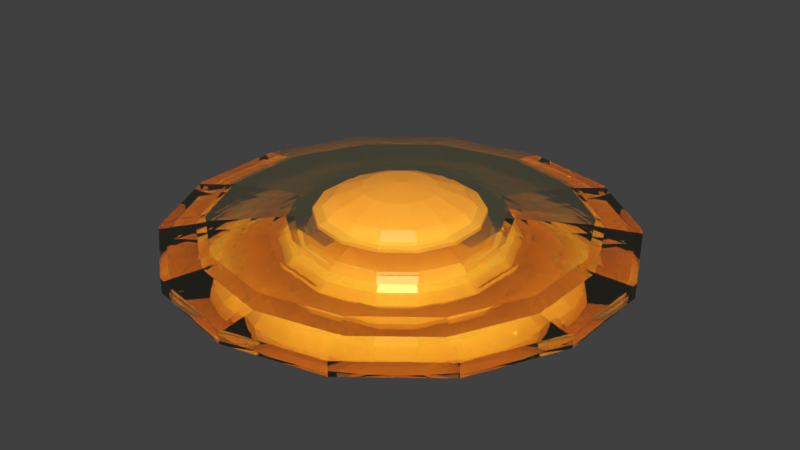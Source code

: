 # Source: blend.blend  (saved by Blender 2.79.0; exported with 4.5.12 LTS)
import bpy
from mathutils import Matrix  # noqa: F401  (used for matrix-valued properties, if any)

bpy.ops.wm.read_factory_settings(use_empty=True)
scene = bpy.context.scene
scene.name = 'Scene'

# ---- collections
col_collection_1 = bpy.data.collections.new('Collection 1'); scene.collection.children.link(col_collection_1)

# ---- materials (node trees are filled in below, after node groups)
mat_015 = bpy.data.materials.new('材质.015')
mat_015.alpha_threshold = 0.0
mat_015.roughness = 0.5
mat_016 = bpy.data.materials.new('材质.016')
mat_016.alpha_threshold = 0.0
mat_016.roughness = 0.5

# ---- node groups
ng_caustics = bpy.data.node_groups.new('Caustics', 'ShaderNodeTree')
_s = ng_caustics.interface.new_socket(name='Color', in_out='OUTPUT', socket_type='NodeSocketColor')
_s.default_value = (0.0, 0.0, 0.0, 0.0)
_s = ng_caustics.interface.new_socket(name='Color', in_out='INPUT', socket_type='NodeSocketColor')
_s.default_value = (0.5, 0.5, 0.5, 1.0)
_s = ng_caustics.interface.new_socket(name='Intensity', in_out='INPUT', socket_type='NodeSocketFloat')
_s.default_value = 3.0
_s.min_value = 0.0
_s.max_value = 1e+04
_N = ng_caustics.nodes; _L = ng_caustics.links
n0 = _N.new('NodeGroupInput'); n0.name = 'Group Input'; n0.location = (-663, 0)
n1 = _N.new('ShaderNodeNewGeometry'); n1.name = 'Geometry'; n1.location = (-477, -209)
n2 = _N.new('ShaderNodeValToRGB'); n2.name = 'ColorRamp.001'; n2.location = (-114, -207)
while len(n2.color_ramp.elements) > 1: n2.color_ramp.elements.remove(n2.color_ramp.elements[-1])
n2.color_ramp.elements[0].position = 0.5; n2.color_ramp.elements[0].color = (0.0, 0.0, 0.0, 1.0)
_e = n2.color_ramp.elements.new(0.7); _e.color = (0.25, 0.25, 0.25, 1.0)
_e = n2.color_ramp.elements.new(0.88); _e.color = (0.0, 0.0, 0.0, 1.0)
_e = n2.color_ramp.elements.new(1.0); _e.color = (1.0, 1.0, 1.0, 1.0)
n3 = _N.new('ShaderNodeVectorMath'); n3.name = 'Vector Math'; n3.location = (-275, -361)
n3.hide = True
n3.operation = 'DOT_PRODUCT'
n4 = _N.new('NodeGroupOutput'); n4.name = 'Group Output'; n4.location = (686, -120)
n5 = _N.new('ShaderNodeMix'); n5.name = 'Mix'; n5.location = (220, -176)
n5.data_type = 'RGBA'
n5.blend_type = 'MULTIPLY'
n5.inputs[0].default_value = 1.0
n6 = _N.new('ShaderNodeMix'); n6.name = 'Mix.003'; n6.location = (448, -123)
n6.data_type = 'RGBA'
n6.blend_type = 'MULTIPLY'
_L.new(n0.outputs[0], n6.inputs[7])
_L.new(n1.outputs[1], n3.inputs[0])
_L.new(n1.outputs[4], n3.inputs[1])
_L.new(n3.outputs[1], n2.inputs[0])
_L.new(n5.outputs[2], n6.inputs[6])
_L.new(n0.outputs[1], n5.inputs[7])
_L.new(n6.outputs[2], n4.inputs[0])
_L.new(n2.outputs[0], n5.inputs[6])
n4.is_active_output = True
ng_transparent = bpy.data.node_groups.new('Transparent', 'ShaderNodeTree')
_s = ng_transparent.interface.new_socket(name='Shader', in_out='OUTPUT', socket_type='NodeSocketShader')
_s = ng_transparent.interface.new_socket(name='Volume', in_out='OUTPUT', socket_type='NodeSocketShader')
_s = ng_transparent.interface.new_socket(name='Color', in_out='INPUT', socket_type='NodeSocketColor')
_s.default_value = (1.0, 1.0, 1.0, 1.0)
_s = ng_transparent.interface.new_socket(name='Volume', in_out='INPUT', socket_type='NodeSocketColor')
_s.default_value = (1.0, 1.0, 1.0, 1.0)
_s = ng_transparent.interface.new_socket(name='Density', in_out='INPUT', socket_type='NodeSocketFloat')
_s.min_value = 0.0
_s.max_value = 1e+04
_s = ng_transparent.interface.new_socket(name='IOR', in_out='INPUT', socket_type='NodeSocketFloat')
_s.default_value = 1.517
_s.min_value = 0.0
_s.max_value = 1000.0
_s = ng_transparent.interface.new_socket(name='Rough', in_out='INPUT', socket_type='NodeSocketFloat')
_s.subtype = 'FACTOR'
_s.min_value = 0.0
_s.max_value = 1.0
_s = ng_transparent.interface.new_socket(name='Caustics', in_out='INPUT', socket_type='NodeSocketFloat')
_s.default_value = 4.0
_s.min_value = 0.0
_s.max_value = 1e+04
_s = ng_transparent.interface.new_socket(name='Normal', in_out='INPUT', socket_type='NodeSocketVector')
_s.min_value = -1.0
_s.max_value = 1.0
_s.hide_value = True
_N = ng_transparent.nodes; _L = ng_transparent.links
n0 = _N.new('ShaderNodeMixShader'); n0.name = 'Mix Shader.002'; n0.location = (1430, -838)
n0.hide = True
n1 = _N.new('ShaderNodeBsdfGlass'); n1.name = 'Glass BSDF'; n1.location = (1051, -701)
n2 = _N.new('ShaderNodeBsdfTransparent'); n2.name = 'Transparent BSDF.001'; n2.location = (1240, -894)
n3 = _N.new('ShaderNodeVolumeAbsorption'); n3.name = 'Volume Absorption'; n3.location = (1422, -952)
n4 = _N.new('NodeGroupOutput'); n4.name = 'Group Output'; n4.location = (1618, -843)
n4.width = 80
n5 = _N.new('ShaderNodeMath'); n5.name = 'Math'; n5.location = (883, -839)
n5.hide = True
n5.operation = 'POWER'
n5.inputs[1].default_value = 2.2
n6 = _N.new('ShaderNodeLightPath'); n6.name = 'Light Path'; n6.location = (1060, -405)
n7 = _N.new('ShaderNodeGroup'); n7.name = 'Group.001'; n7.location = (1050, -937)
n7.node_tree = ng_caustics
n8 = _N.new('NodeGroupInput'); n8.name = 'Group Input'; n8.location = (666, -799)
n9 = _N.new('ShaderNodeMath'); n9.name = 'Math.001'; n9.location = (0, 0)
n9.operation = 'POWER'
_L.new(n0.outputs[0], n4.inputs[0])
_L.new(n2.outputs[0], n0.inputs[2])
_L.new(n8.outputs[0], n7.inputs[0])
_L.new(n7.outputs[0], n2.inputs[0])
_L.new(n6.outputs[1], n0.inputs[0])
_L.new(n8.outputs[5], n7.inputs[1])
_L.new(n8.outputs[4], n5.inputs[0])
_L.new(n3.outputs[0], n4.inputs[1])
_L.new(n8.outputs[1], n3.inputs[0])
_L.new(n8.outputs[2], n3.inputs[1])
_L.new(n1.outputs[0], n0.inputs[1])
_L.new(n8.outputs[0], n1.inputs[0])
_L.new(n8.outputs[3], n1.inputs[2])
_L.new(n8.outputs[6], n1.inputs[3])
_L.new(n5.outputs[0], n9.inputs[0])
_L.new(n9.outputs[0], n1.inputs[1])
n4.is_active_output = True
ng_fresnel_wax = bpy.data.node_groups.new('Fresnel Wax', 'ShaderNodeTree')
_s = ng_fresnel_wax.interface.new_socket(name='Fresnel', in_out='OUTPUT', socket_type='NodeSocketFloat')
_s.subtype = 'FACTOR'
_s.min_value = 0.0
_s.max_value = 1.0
_s = ng_fresnel_wax.interface.new_socket(name='F0', in_out='INPUT', socket_type='NodeSocketFloat')
_s.subtype = 'FACTOR'
_s.default_value = 0.02
_s.min_value = 0.0
_s.max_value = 1.0
_s = ng_fresnel_wax.interface.new_socket(name='Roughness', in_out='INPUT', socket_type='NodeSocketFloat')
_s.subtype = 'FACTOR'
_s.default_value = 0.5
_s.min_value = 0.0
_s.max_value = 1.0
_s = ng_fresnel_wax.interface.new_socket(name='Normal', in_out='INPUT', socket_type='NodeSocketVector')
_s.min_value = -1.0
_s.max_value = 1.0
_s.hide_value = True
_N = ng_fresnel_wax.nodes; _L = ng_fresnel_wax.links
n0 = _N.new('NodeFrame'); n0.name = 'Frame'; n0.location = (-307, 552)
n0.label = 'F0 -> Fresnel'
n0.width = 488
n1 = _N.new('ShaderNodeMix'); n1.name = 'Mix'; n1.location = (-106, 21)
n1.data_type = 'RGBA'
n2 = _N.new('ShaderNodeNewGeometry'); n2.name = 'Geometry'; n2.location = (-246, -105)
n2.width = 100
n3 = _N.new('ShaderNodeBump'); n3.name = 'Bump'; n3.location = (-286, 94)
n3.inputs[0].default_value = 0.0
n3.inputs[1].default_value = 0.0
n3.inputs[2].default_value = 1.0
n4 = _N.new('ShaderNodeFresnel'); n4.name = 'Fresnel'; n4.location = (217, 98)
n5 = _N.new('NodeGroupOutput'); n5.name = 'Group Output'; n5.location = (395, 87)
n6 = _N.new('NodeGroupInput'); n6.name = 'Group Input'; n6.location = (-487, 136)
n7 = _N.new('ShaderNodeMath'); n7.name = 'Math.001'; n7.location = (206, -30)
n7.inputs[0].default_value = 1.0
n8 = _N.new('ShaderNodeMath'); n8.name = 'Math.002'; n8.location = (205, -192)
n8.operation = 'SUBTRACT'
n8.inputs[0].default_value = 1.0
n9 = _N.new('ShaderNodeMath'); n9.name = 'Math'; n9.location = (30, -133)
n9.operation = 'POWER'
n10 = _N.new('ShaderNodeMath'); n10.name = 'Math.003'; n10.location = (371, -173)
n10.hide = True
n10.operation = 'DIVIDE'
n7.parent = n0
n8.parent = n0
n9.parent = n0
n10.parent = n0
_L.new(n6.outputs[2], n3.inputs[4])
_L.new(n2.outputs[4], n1.inputs[7])
_L.new(n3.outputs[0], n1.inputs[6])
_L.new(n1.outputs[2], n4.inputs[1])
_L.new(n4.outputs[0], n5.inputs[0])
_L.new(n6.outputs[1], n1.inputs[0])
_L.new(n9.outputs[0], n7.inputs[1])
_L.new(n9.outputs[0], n8.inputs[1])
_L.new(n7.outputs[0], n10.inputs[0])
_L.new(n8.outputs[0], n10.inputs[1])
_L.new(n10.outputs[0], n4.inputs[0])
_L.new(n6.outputs[0], n9.inputs[0])
n5.is_active_output = True
ng_wax = bpy.data.node_groups.new('Wax', 'ShaderNodeTree')
_s = ng_wax.interface.new_socket(name='Shader', in_out='OUTPUT', socket_type='NodeSocketShader')
_s = ng_wax.interface.new_socket(name='Albedo', in_out='INPUT', socket_type='NodeSocketColor')
_s.default_value = (0.263, 0.084, 0.222, 1.0)
_s = ng_wax.interface.new_socket(name='Scatter', in_out='INPUT', socket_type='NodeSocketColor')
_s.default_value = (1.0, 0.397, 0.16, 1.0)
_s = ng_wax.interface.new_socket(name='Reflectivity', in_out='INPUT', socket_type='NodeSocketFloat')
_s.subtype = 'FACTOR'
_s.default_value = 0.04
_s.min_value = 0.0
_s.max_value = 1.0
_s = ng_wax.interface.new_socket(name='Roughness', in_out='INPUT', socket_type='NodeSocketFloat')
_s.subtype = 'FACTOR'
_s.default_value = 0.3
_s.min_value = 0.0
_s.max_value = 1.0
_s = ng_wax.interface.new_socket(name='SSS Scale', in_out='INPUT', socket_type='NodeSocketFloat')
_s.default_value = 1.0
_s.min_value = 0.0
_s.max_value = 1000.0
_s = ng_wax.interface.new_socket(name='Normal', in_out='INPUT', socket_type='NodeSocketVector')
_s.min_value = -1.0
_s.max_value = 1.0
_s.hide_value = True
_N = ng_wax.nodes; _L = ng_wax.links
n0 = _N.new('ShaderNodeMixShader'); n0.name = 'Mix Shader'; n0.location = (-88, -413)
n1 = _N.new('NodeGroupOutput'); n1.name = 'Group Output'; n1.location = (97, -427)
n2 = _N.new('ShaderNodeMath'); n2.name = 'Math'; n2.location = (-397, -486)
n2.hide = True
n2.operation = 'POWER'
n2.inputs[1].default_value = 2.2
n3 = _N.new('ShaderNodeGroup'); n3.name = 'Group'; n3.location = (-268, -268)
n3.node_tree = ng_fresnel_wax
n4 = _N.new('ShaderNodeBsdfAnisotropic'); n4.name = 'Glossy BSDF'; n4.location = (-278, -617)
n4.width = 151
n4.inputs[0].default_value = (1.0, 1.0, 1.0, 1.0)
n5 = _N.new('NodeGroupInput'); n5.name = 'Group Input'; n5.location = (-599, -403)
n6 = _N.new('ShaderNodeSubsurfaceScattering'); n6.name = 'Subsurface Scattering'; n6.location = (-277, -421)
n6.falloff = 'BURLEY'
n7 = _N.new('ShaderNodeMath'); n7.name = 'Math.001'; n7.location = (0, 0)
n7.operation = 'POWER'
_L.new(n5.outputs[3], n2.inputs[0])
_L.new(n4.outputs[0], n0.inputs[2])
_L.new(n3.outputs[0], n0.inputs[0])
_L.new(n0.outputs[0], n1.inputs[0])
_L.new(n2.outputs[0], n3.inputs[1])
_L.new(n5.outputs[5], n3.inputs[2])
_L.new(n5.outputs[5], n4.inputs[4])
_L.new(n5.outputs[2], n3.inputs[0])
_L.new(n6.outputs[0], n0.inputs[1])
_L.new(n5.outputs[5], n6.inputs[6])
_L.new(n5.outputs[0], n6.inputs[0])
_L.new(n5.outputs[1], n6.inputs[2])
_L.new(n5.outputs[4], n6.inputs[1])
_L.new(n2.outputs[0], n7.inputs[0])
_L.new(n7.outputs[0], n4.inputs[1])
n1.is_active_output = True

# ---- material node trees
mat_015.use_nodes = True; mat_015.node_tree.nodes.clear()
_N = mat_015.node_tree.nodes; _L = mat_015.node_tree.links
n0 = _N.new('ShaderNodeBsdfDiffuse'); n0.name = '漫射 BSDF'; n0.location = (10, 300)
n1 = _N.new('ShaderNodeOutputMaterial'); n1.name = '材质输出'; n1.location = (438, 229)
n2 = _N.new('ShaderNodeGroup'); n2.name = '群组'; n2.location = (204, 295)
n2.node_tree = ng_transparent
n2.inputs[0].default_value = (1.0, 0.9783, 0.7435, 1.0)
n2.inputs[1].default_value = (0.9858, 1.0, 0.3197, 1.0)
n2.inputs[2].default_value = 26.5
n2.inputs[3].default_value = 2.917
n2.inputs[4].default_value = 0.0
n2.inputs[5].default_value = 6.4
n2.inputs[6].default_value = (0.0, 0.0, 0.0)
_L.new(n2.outputs[0], n1.inputs[0])
n1.is_active_output = True
mat_016.use_nodes = True; mat_016.node_tree.nodes.clear()
_N = mat_016.node_tree.nodes; _L = mat_016.node_tree.links
n0 = _N.new('ShaderNodeBsdfDiffuse'); n0.name = '漫射 BSDF'; n0.location = (10, 300)
n1 = _N.new('ShaderNodeOutputMaterial'); n1.name = '材质输出'; n1.location = (433, 234)
n2 = _N.new('ShaderNodeGroup'); n2.name = '群组'; n2.location = (229, 244)
n2.node_tree = ng_wax
n2.inputs[0].default_value = (1.0, 0.3855, 0.0352, 1.0)
n2.inputs[1].default_value = (1.0, 0.397, 0.16, 1.0)
n2.inputs[2].default_value = 0.04
n2.inputs[3].default_value = 0.3
n2.inputs[4].default_value = 1.0
n2.inputs[5].default_value = (0.0, 0.0, 0.0)
_L.new(n2.outputs[0], n1.inputs[0])
n1.is_active_output = True

# ---- world
world_world = bpy.data.worlds.new('World'); scene.world = world_world
world_world.color = (0.05088, 0.05088, 0.05088)
world_world.use_sun_shadow = False
world_world.sun_shadow_jitter_overblur = 0.0
world_world.cycles.sampling_method = 'MANUAL'

# ---- meshes
me_007 = bpy.data.meshes.new('球体.007')
me_007.from_pydata([(0.0, 0.4339, 0.901), (0.0, 0.4339, -0.901), (0.1883, 0.3909, 0.901), (0.3392, 0.7044, 0.6235), (0.423, 0.8784, 0.2225), (0.423, 0.8784, -0.2225), (0.3392, 0.7044, -0.6235), (0.1883, 0.3909, -0.901), (0.3392, 0.2705, 0.901), (0.6113, 0.4875, 0.6235), (0.7622, 0.6079, 0.2225), (0.7622, 0.6079, -0.2225), (0.6113, 0.4875, -0.6235), (0.3392, 0.2705, -0.901), (0.423, 0.09655, 0.901), (0.7622, 0.174, 0.6235), (0.9505, 0.2169, 0.2225), (0.9505, 0.2169, -0.2225), (0.7622, 0.174, -0.6235), (0.423, 0.09655, -0.901), (0.423, -0.09655, 0.901), (0.7622, -0.174, 0.6235), (0.9505, -0.2169, 0.2225), (0.9505, -0.2169, -0.2225), (0.7622, -0.174, -0.6235), (0.423, -0.09655, -0.901), (0.3392, -0.2705, 0.901), (0.6113, -0.4875, 0.6235), (0.7622, -0.6079, 0.2225), (0.7622, -0.6079, -0.2225), (0.6113, -0.4875, -0.6235), (0.3392, -0.2705, -0.901), (0.1883, -0.3909, 0.901), (0.3392, -0.7044, 0.6235), (0.423, -0.8784, 0.2225), (0.423, -0.8784, -0.2225), (0.3392, -0.7044, -0.6235), (0.1883, -0.3909, -0.901), (-5.91e-09, -0.4339, 0.901), (-1.549e-07, -0.7818, 0.6235), (-1.549e-07, -0.9749, 0.2225), (-1.549e-07, -0.9749, -0.2225), (-1.549e-07, -0.7818, -0.6235), (-6.551e-08, -0.4339, -0.901), (-0.1883, -0.3909, 0.901), (-0.3392, -0.7044, 0.6235), (-0.423, -0.8784, 0.2225), (-0.423, -0.8784, -0.2225), (-0.3392, -0.7044, -0.6235), (-0.1883, -0.3909, -0.901), (-0.3392, -0.2705, 0.901), (-0.6113, -0.4875, 0.6235), (-0.7622, -0.6079, 0.2225), (-0.7622, -0.6079, -0.2225), (-0.6113, -0.4875, -0.6235), (-0.3392, -0.2705, -0.901), (-0.423, -0.09655, 0.901), (-0.7622, -0.174, 0.6235), (-0.9505, -0.2169, 0.2225), (-0.9505, -0.2169, -0.2225), (-0.7622, -0.174, -0.6235), (-0.423, -0.09655, -0.901), (-0.423, 0.09655, 0.901), (-0.7622, 0.174, 0.6235), (-0.9505, 0.2169, 0.2225), (-0.9505, 0.2169, -0.2225), (-0.7622, 0.174, -0.6235), (-0.423, 0.09655, -0.901), (0.0, 1.51e-07, -1.0), (-0.3392, 0.2705, 0.901), (-0.6113, 0.4875, 0.6235), (-0.7622, 0.6079, 0.2225), (-0.7622, 0.6079, -0.2225), (-0.6113, 0.4875, -0.6235), (-0.3392, 0.2705, -0.901), (-0.1883, 0.3909, 0.901), (-0.3392, 0.7044, 0.6235), (-0.423, 0.8784, 0.2225), (-0.423, 0.8784, -0.2225), (-0.3392, 0.7044, -0.6235), (-0.1883, 0.3909, -0.901), (-2.842e-14, 1.776e-15, 1.0), (2.921e-07, 0.7818, 0.6235), (2.921e-07, 0.9749, 0.2225), (2.921e-07, 0.9749, -0.2225), (2.921e-07, 0.7818, -0.6235), (0.0, 0.1552, 1.558), (0.0, 0.1552, -0.8888), (0.06733, 0.1398, 1.558), (0.1213, 0.2519, 1.181), (0.1513, 0.3141, 0.6366), (0.1513, 0.3141, 0.03236), (0.1213, 0.2519, -0.512), (0.06733, 0.1398, -0.8888), (0.1213, 0.09675, 1.558), (0.2186, 0.1743, 1.181), (0.2726, 0.2174, 0.6366), (0.2726, 0.2174, 0.03236), (0.2186, 0.1743, -0.512), (0.1213, 0.09675, -0.8888), (0.1513, 0.03453, 1.558), (0.2726, 0.06222, 1.181), (0.3399, 0.07758, 0.6366), (0.3399, 0.07758, 0.03236), (0.2726, 0.06222, -0.512), (0.1513, 0.03453, -0.8888), (0.1513, -0.03453, 1.558), (0.2726, -0.06222, 1.181), (0.3399, -0.07758, 0.6366), (0.3399, -0.07758, 0.03236), (0.2726, -0.06222, -0.512), (0.1513, -0.03453, -0.8888), (0.1213, -0.09675, 1.558), (0.2186, -0.1743, 1.181), (0.2726, -0.2174, 0.6366), (0.2726, -0.2174, 0.03236), (0.2186, -0.1743, -0.512), (0.1213, -0.09675, -0.8888), (0.06733, -0.1398, 1.558), (0.1213, -0.2519, 1.181), (0.1513, -0.3141, 0.6366), (0.1513, -0.3141, 0.03236), (0.1213, -0.2519, -0.512), (0.06733, -0.1398, -0.8888), (-2.114e-09, -0.1552, 1.558), (-5.54e-08, -0.2796, 1.181), (-5.54e-08, -0.3487, 0.6366), (-5.54e-08, -0.3487, 0.03236), (-5.54e-08, -0.2796, -0.512), (-2.343e-08, -0.1552, -0.8888), (-0.06733, -0.1398, 1.558), (-0.1213, -0.2519, 1.181), (-0.1513, -0.3141, 0.6366), (-0.1513, -0.3141, 0.03236), (-0.1213, -0.2519, -0.512), (-0.06733, -0.1398, -0.8888), (-0.1213, -0.09675, 1.558), (-0.2186, -0.1743, 1.181), (-0.2726, -0.2174, 0.6366), (-0.2726, -0.2174, 0.03236), (-0.2186, -0.1743, -0.512), (-0.1213, -0.09675, -0.8888), (-0.1513, -0.03453, 1.558), (-0.2726, -0.06222, 1.181), (-0.3399, -0.07758, 0.6366), (-0.3399, -0.07758, 0.03236), (-0.2726, -0.06222, -0.512), (-0.1513, -0.03453, -0.8888), (-0.1513, 0.03453, 1.558), (-0.2726, 0.06222, 1.181), (-0.3399, 0.07758, 0.6366), (-0.3399, 0.07758, 0.03236), (-0.2726, 0.06222, -0.512), (-0.1513, 0.03453, -0.8888), (0.0, 5.4e-08, -1.023), (-0.1213, 0.09675, 1.558), (-0.2186, 0.1743, 1.181), (-0.2726, 0.2174, 0.6366), (-0.2726, 0.2174, 0.03236), (-0.2186, 0.1743, -0.512), (-0.1213, 0.09675, -0.8888), (-0.06733, 0.1398, 1.558), (-0.1213, 0.2519, 1.181), (-0.1513, 0.3141, 0.6366), (-0.1513, 0.3141, 0.03236), (-0.1213, 0.2519, -0.512), (-0.06733, 0.1398, -0.8888), (-1.016e-14, 6.353e-16, 1.692), (1.045e-07, 0.2796, 1.181), (1.045e-07, 0.3487, 0.6366), (1.045e-07, 0.3487, 0.03236), (1.045e-07, 0.2796, -0.512)], [], [(1, 85, 6, 7), (84, 83, 4, 5), (82, 0, 2, 3), (68, 1, 7), (85, 84, 5, 6), (83, 82, 3, 4), (0, 81, 2), (2, 81, 8), (7, 6, 12, 13), (5, 4, 10, 11), (3, 2, 8, 9), (68, 7, 13), (6, 5, 11, 12), (4, 3, 9, 10), (13, 12, 18, 19), (11, 10, 16, 17), (9, 8, 14, 15), (68, 13, 19), (12, 11, 17, 18), (10, 9, 15, 16), (8, 81, 14), (17, 16, 22, 23), (15, 14, 20, 21), (68, 19, 25), (18, 17, 23, 24), (16, 15, 21, 22), (14, 81, 20), (19, 18, 24, 25), (68, 25, 31), (24, 23, 29, 30), (22, 21, 27, 28), (20, 81, 26), (25, 24, 30, 31), (23, 22, 28, 29), (21, 20, 26, 27), (68, 31, 37), (30, 29, 35, 36), (28, 27, 33, 34), (26, 81, 32), (31, 30, 36, 37), (29, 28, 34, 35), (27, 26, 32, 33), (34, 33, 39, 40), (32, 81, 38), (37, 36, 42, 43), (35, 34, 40, 41), (33, 32, 38, 39), (68, 37, 43), (36, 35, 41, 42), (43, 42, 48, 49), (41, 40, 46, 47), (39, 38, 44, 45), (68, 43, 49), (42, 41, 47, 48), (40, 39, 45, 46), (38, 81, 44), (49, 48, 54, 55), (47, 46, 52, 53), (45, 44, 50, 51), (68, 49, 55), (48, 47, 53, 54), (46, 45, 51, 52), (44, 81, 50), (51, 50, 56, 57), (68, 55, 61), (54, 53, 59, 60), (52, 51, 57, 58), (50, 81, 56), (55, 54, 60, 61), (53, 52, 58, 59), (68, 61, 67), (60, 59, 65, 66), (58, 57, 63, 64), (56, 81, 62), (61, 60, 66, 67), (59, 58, 64, 65), (57, 56, 62, 63), (66, 65, 72, 73), (64, 63, 70, 71), (62, 81, 69), (67, 66, 73, 74), (65, 64, 71, 72), (63, 62, 69, 70), (68, 67, 74), (69, 81, 75), (74, 73, 79, 80), (72, 71, 77, 78), (70, 69, 75, 76), (68, 74, 80), (73, 72, 78, 79), (71, 70, 76, 77), (80, 79, 85, 1), (78, 77, 83, 84), (76, 75, 0, 82), (68, 80, 1), (79, 78, 84, 85), (77, 76, 82, 83), (75, 81, 0), (87, 171, 92, 93), (170, 169, 90, 91), (168, 86, 88, 89), (154, 87, 93), (171, 170, 91, 92), (169, 168, 89, 90), (86, 167, 88), (93, 92, 98, 99), (91, 90, 96, 97), (89, 88, 94, 95), (154, 93, 99), (92, 91, 97, 98), (90, 89, 95, 96), (88, 167, 94), (99, 98, 104, 105), (97, 96, 102, 103), (95, 94, 100, 101), (154, 99, 105), (98, 97, 103, 104), (96, 95, 101, 102), (94, 167, 100), (101, 100, 106, 107), (154, 105, 111), (104, 103, 109, 110), (102, 101, 107, 108), (100, 167, 106), (105, 104, 110, 111), (103, 102, 108, 109), (154, 111, 117), (110, 109, 115, 116), (108, 107, 113, 114), (106, 167, 112), (111, 110, 116, 117), (109, 108, 114, 115), (107, 106, 112, 113), (116, 115, 121, 122), (114, 113, 119, 120), (112, 167, 118), (117, 116, 122, 123), (115, 114, 120, 121), (113, 112, 118, 119), (154, 117, 123), (118, 167, 124), (123, 122, 128, 129), (121, 120, 126, 127), (119, 118, 124, 125), (154, 123, 129), (122, 121, 127, 128), (120, 119, 125, 126), (129, 128, 134, 135), (127, 126, 132, 133), (125, 124, 130, 131), (154, 129, 135), (128, 127, 133, 134), (126, 125, 131, 132), (124, 167, 130), (133, 132, 138, 139), (131, 130, 136, 137), (154, 135, 141), (134, 133, 139, 140), (132, 131, 137, 138), (130, 167, 136), (135, 134, 140, 141), (154, 141, 147), (140, 139, 145, 146), (138, 137, 143, 144), (136, 167, 142), (141, 140, 146, 147), (139, 138, 144, 145), (137, 136, 142, 143), (154, 147, 153), (146, 145, 151, 152), (144, 143, 149, 150), (142, 167, 148), (147, 146, 152, 153), (145, 144, 150, 151), (143, 142, 148, 149), (150, 149, 156, 157), (148, 167, 155), (153, 152, 159, 160), (151, 150, 157, 158), (149, 148, 155, 156), (154, 153, 160), (152, 151, 158, 159), (160, 159, 165, 166), (158, 157, 163, 164), (156, 155, 161, 162), (154, 160, 166), (159, 158, 164, 165), (157, 156, 162, 163), (155, 167, 161), (166, 165, 171, 87), (164, 163, 169, 170), (162, 161, 86, 168), (154, 166, 87), (165, 164, 170, 171), (163, 162, 168, 169), (161, 167, 86)])
me_007.polygons.foreach_set('material_index', [0, 0, 0, 0, 0, 0, 0, 0, 0, 0, 0, 0, 0, 0, 0, 0, 0, 0, 0, 0, 0, 0, 0, 0, 0, 0, 0, 0, 0, 0, 0, 0, 0, 0, 0, 0, 0, 0, 0, 0, 0, 0, 0, 0, 0, 0, 0, 0, 0, 0, 0, 0, 0, 0, 0, 0, 0, 0, 0, 0, 0, 0, 0, 0, 0, 0, 0, 0, 0, 0, 0, 0, 0, 0, 0, 0, 0, 0, 0, 0, 0, 0, 0, 0, 0, 0, 0, 0, 0, 0, 0, 0, 0, 0, 0, 0, 0, 0, 1, 1, 1, 1, 1, 1, 1, 1, 1, 1, 1, 1, 1, 1, 1, 1, 1, 1, 1, 1, 1, 1, 1, 1, 1, 1, 1, 1, 1, 1, 1, 1, 1, 1, 1, 1, 1, 1, 1, 1, 1, 1, 1, 1, 1, 1, 1, 1, 1, 1, 1, 1, 1, 1, 1, 1, 1, 1, 1, 1, 1, 1, 1, 1, 1, 1, 1, 1, 1, 1, 1, 1, 1, 1, 1, 1, 1, 1, 1, 1, 1, 1, 1, 1, 1, 1, 1, 1, 1, 1, 1, 1, 1, 1, 1, 1, 1, 1])
me_007.materials.append(mat_015)
me_007.materials.append(mat_016)
me_007.use_remesh_preserve_volume = False
me_007.use_remesh_preserve_attributes = False
me_007.use_mirror_vertex_groups = False
me_007.update()

# ---- objects
ob_006 = bpy.data.objects.new('球体.006', me_007)

# ---- transforms, parenting, visibility, modifiers, constraints
ob_006.location = (0.0, 0.0, 0.0)
ob_006.scale = (0.57, 0.57, 0.07917)
ob_006.lineart.crease_threshold = 0.0

# ---- collection membership
col_collection_1.objects.link(ob_006)

# ---- scene / render settings (as saved in the file)
scene.frame_start = 1; scene.frame_end = 250; scene.frame_set(1)
scene.render.engine = 'CYCLES'
scene.render.resolution_percentage = 50
scene.render.dither_intensity = 0.0
scene.cycles.use_denoising = False
scene.cycles.samples = 128
scene.cycles.sampling_pattern = 'TABULATED_SOBOL'
scene.cycles.use_adaptive_sampling = False
scene.cycles.use_light_tree = False
scene.cycles.blur_glossy = 0.0
scene.cycles.sample_clamp_indirect = 0.0
scene.view_settings.view_transform = 'Standard'
bpy.context.view_layer.update()

# ---- added for rendering (the .blend has no active camera and no usable light): camera, sun
cam_auto = bpy.data.cameras.new('AutoCamera')
cam_auto.lens = 50.0
cam_auto.sensor_width = 36.0
cam_auto.clip_end = 1000.0
ob_auto_camera = bpy.data.objects.new('AutoCamera', cam_auto)
scene.collection.objects.link(ob_auto_camera)
ob_auto_camera.location = (1.44989, -1.73987, 1.1864)
ob_auto_camera.rotation_euler = (1.09748, -7.21219e-08, 0.694738)
scene.camera = ob_auto_camera
light_auto_sun = bpy.data.lights.new('AutoSun', 'SUN')
light_auto_sun.energy = 3.0
light_auto_sun.angle = 0.0523599
ob_auto_sun = bpy.data.objects.new('AutoSun', light_auto_sun)
scene.collection.objects.link(ob_auto_sun)
ob_auto_sun.rotation_euler = (0.872665, 0.174533, 0.523599)
bpy.context.view_layer.update()
